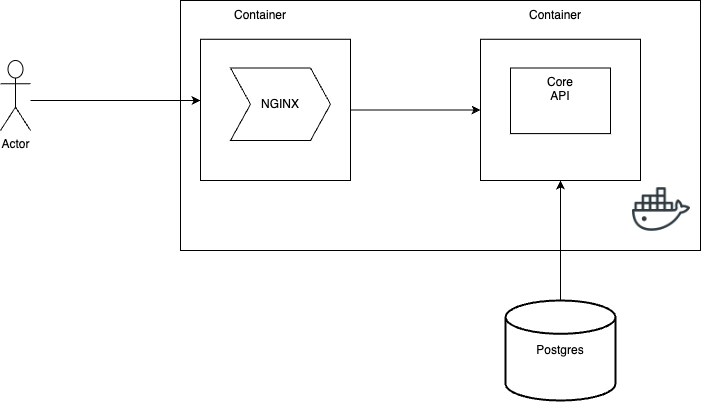

The diagram above was exported from draw.io. Its source (the exported page's mxGraphModel, read from the mxfile embedded in the PNG):
<mxGraphModel dx="786" dy="532" grid="1" gridSize="10" guides="1" tooltips="1" connect="1" arrows="1" fold="1" page="1" pageScale="1" pageWidth="827" pageHeight="1169" math="0" shadow="0">
  <root>
    <mxCell id="0" />
    <mxCell id="1" parent="0" />
    <mxCell id="LU2MRlMzT2nhw_inDUOM-6" value="" style="rounded=0;whiteSpace=wrap;html=1;gradientColor=none;" parent="1" vertex="1">
      <mxGeometry x="260" y="250" width="520" height="250" as="geometry" />
    </mxCell>
    <mxCell id="xEnK81n-TOkTmJl0EZkQ-4" value="" style="edgeStyle=orthogonalEdgeStyle;rounded=0;orthogonalLoop=1;jettySize=auto;html=1;strokeColor=default;" parent="1" source="xEnK81n-TOkTmJl0EZkQ-1" target="xEnK81n-TOkTmJl0EZkQ-3" edge="1">
      <mxGeometry relative="1" as="geometry">
        <Array as="points">
          <mxPoint x="180" y="350" />
          <mxPoint x="180" y="350" />
        </Array>
      </mxGeometry>
    </mxCell>
    <mxCell id="xEnK81n-TOkTmJl0EZkQ-1" value="Actor" style="shape=umlActor;verticalLabelPosition=bottom;verticalAlign=top;html=1;outlineConnect=0;" parent="1" vertex="1">
      <mxGeometry x="80" y="310" width="30" height="70" as="geometry" />
    </mxCell>
    <mxCell id="LU2MRlMzT2nhw_inDUOM-2" style="edgeStyle=orthogonalEdgeStyle;rounded=0;orthogonalLoop=1;jettySize=auto;html=1;exitX=1;exitY=0.5;exitDx=0;exitDy=0;strokeColor=default;" parent="1" source="xEnK81n-TOkTmJl0EZkQ-3" target="xEnK81n-TOkTmJl0EZkQ-10" edge="1">
      <mxGeometry relative="1" as="geometry" />
    </mxCell>
    <mxCell id="xEnK81n-TOkTmJl0EZkQ-3" value="" style="whiteSpace=wrap;html=1;verticalAlign=top;" parent="1" vertex="1">
      <mxGeometry x="280" y="288.75" width="150" height="141.25" as="geometry" />
    </mxCell>
    <mxCell id="xEnK81n-TOkTmJl0EZkQ-5" value="Container" style="text;html=1;strokeColor=none;fillColor=none;align=center;verticalAlign=middle;whiteSpace=wrap;rounded=0;" parent="1" vertex="1">
      <mxGeometry x="310" y="250" width="60" height="30" as="geometry" />
    </mxCell>
    <mxCell id="LU2MRlMzT2nhw_inDUOM-7" style="edgeStyle=orthogonalEdgeStyle;rounded=0;orthogonalLoop=1;jettySize=auto;html=1;entryX=0.5;entryY=1;entryDx=0;entryDy=0;strokeColor=default;" parent="1" source="xEnK81n-TOkTmJl0EZkQ-6" target="xEnK81n-TOkTmJl0EZkQ-10" edge="1">
      <mxGeometry relative="1" as="geometry" />
    </mxCell>
    <mxCell id="xEnK81n-TOkTmJl0EZkQ-6" value="Postgres" style="strokeWidth=2;html=1;shape=mxgraph.flowchart.database;whiteSpace=wrap;" parent="1" vertex="1">
      <mxGeometry x="585" y="550" width="110" height="100" as="geometry" />
    </mxCell>
    <mxCell id="xEnK81n-TOkTmJl0EZkQ-7" value="NGINX" style="shape=step;perimeter=stepPerimeter;whiteSpace=wrap;html=1;fixedSize=1;" parent="1" vertex="1">
      <mxGeometry x="310" y="317.5" width="100" height="72.5" as="geometry" />
    </mxCell>
    <mxCell id="xEnK81n-TOkTmJl0EZkQ-10" value="" style="whiteSpace=wrap;html=1;verticalAlign=top;" parent="1" vertex="1">
      <mxGeometry x="560" y="288.75" width="160" height="141.25" as="geometry" />
    </mxCell>
    <mxCell id="LU2MRlMzT2nhw_inDUOM-3" value="Container" style="text;html=1;strokeColor=none;fillColor=none;align=center;verticalAlign=middle;whiteSpace=wrap;rounded=0;" parent="1" vertex="1">
      <mxGeometry x="605" y="250" width="60" height="30" as="geometry" />
    </mxCell>
    <mxCell id="LU2MRlMzT2nhw_inDUOM-4" value="Core&lt;br&gt;API" style="whiteSpace=wrap;html=1;verticalAlign=top;" parent="1" vertex="1">
      <mxGeometry x="590" y="317.5" width="100" height="65.62" as="geometry" />
    </mxCell>
    <mxCell id="LU2MRlMzT2nhw_inDUOM-5" value="" style="shape=image;html=1;verticalAlign=top;verticalLabelPosition=bottom;labelBackgroundColor=#ffffff;imageAspect=0;aspect=fixed;image=https://cdn0.iconfinder.com/data/icons/social-media-2104/24/social_media_social_media_logo_docker-128.png" parent="1" vertex="1">
      <mxGeometry x="712" y="430" width="58" height="58" as="geometry" />
    </mxCell>
  </root>
</mxGraphModel>